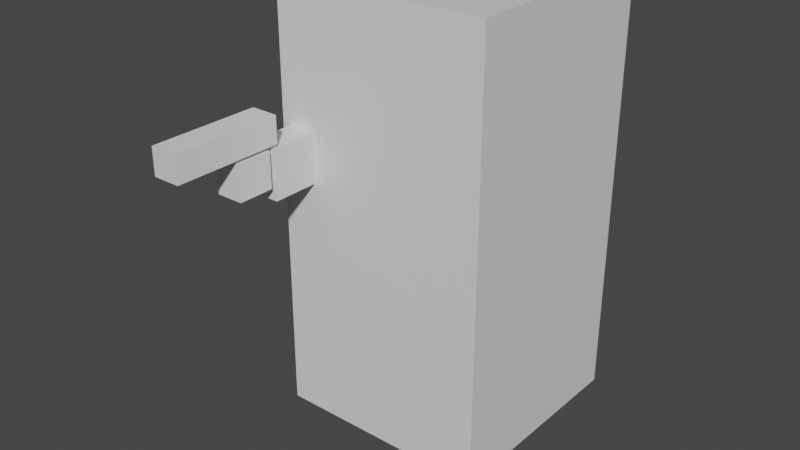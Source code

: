 # Source: FinalProjectModels.blend  (saved by Blender 2.91.10; exported with 4.5.12 LTS)
import bpy
from mathutils import Matrix  # noqa: F401  (used for matrix-valued properties, if any)

bpy.ops.wm.read_factory_settings(use_empty=True)
scene = bpy.context.scene
scene.name = 'Scene'

# ---- collections
col_collection = bpy.data.collections.new('Collection'); scene.collection.children.link(col_collection)

# ---- materials (node trees are filled in below, after node groups)
mat_material = bpy.data.materials.new('Material')
mat_material.alpha_threshold = 0.0
mat_material.use_transparent_shadow = False
mat_material.line_color = (0.0, 0.0, 0.0, 1.0)

# ---- node groups
ng_auto_smooth = bpy.data.node_groups.new('Auto Smooth', 'GeometryNodeTree')
_s = ng_auto_smooth.interface.new_socket(name='Geometry', in_out='OUTPUT', socket_type='NodeSocketGeometry')
_s = ng_auto_smooth.interface.new_socket(name='Geometry', in_out='INPUT', socket_type='NodeSocketGeometry')
_s = ng_auto_smooth.interface.new_socket(name='Angle', in_out='INPUT', socket_type='NodeSocketFloat')
_s.subtype = 'ANGLE'
_s.min_value = 0.0
_s.max_value = 3.142
ng_auto_smooth.is_modifier = True
_N = ng_auto_smooth.nodes; _L = ng_auto_smooth.links
n0 = _N.new('NodeGroupOutput'); n0.name = 'Group Output'; n0.location = (480, -100)
n1 = _N.new('NodeGroupInput'); n1.name = 'Group Input'; n1.location = (-420, -300)
n2 = _N.new('NodeGroupInput'); n2.name = 'Group Input.001'; n2.location = (-60, -100)
n3 = _N.new('GeometryNodeSetShadeSmooth'); n3.name = 'Set Shade Smooth'; n3.location = (120, -100)
n3.domain = 'EDGE'
n4 = _N.new('GeometryNodeSetShadeSmooth'); n4.name = 'Set Shade Smooth.001'; n4.location = (300, -100)
n5 = _N.new('GeometryNodeInputMeshEdgeAngle'); n5.name = 'Edge Angle'; n5.location = (-420, -220)
n6 = _N.new('GeometryNodeInputEdgeSmooth'); n6.name = 'Is Edge Smooth'; n6.location = (-60, -160)
n7 = _N.new('GeometryNodeInputShadeSmooth'); n7.name = 'Is Face Smooth'; n7.location = (-240, -340)
n8 = _N.new('FunctionNodeBooleanMath'); n8.name = 'Boolean Math'; n8.location = (-60, -220)
n9 = _N.new('FunctionNodeCompare'); n9.name = 'Compare'; n9.location = (-240, -180)
n9.operation = 'LESS_EQUAL'
_L.new(n5.outputs[0], n9.inputs[0])
_L.new(n4.outputs[0], n0.inputs[0])
_L.new(n1.outputs[1], n9.inputs[1])
_L.new(n9.outputs[0], n8.inputs[0])
_L.new(n7.outputs[0], n8.inputs[1])
_L.new(n2.outputs[0], n3.inputs[0])
_L.new(n6.outputs[0], n3.inputs[1])
_L.new(n3.outputs[0], n4.inputs[0])
_L.new(n8.outputs[0], n3.inputs[2])
n0.is_active_output = True

# ---- material node trees
mat_material.use_nodes = True; mat_material.node_tree.nodes.clear()
_N = mat_material.node_tree.nodes; _L = mat_material.node_tree.links
n0 = _N.new('ShaderNodeOutputMaterial'); n0.name = 'Material Output'; n0.location = (300, 300)
n1 = _N.new('ShaderNodeBsdfPrincipled'); n1.name = 'Principled BSDF'; n1.location = (10, 300)
n1.distribution = 'GGX'
n1.subsurface_method = 'BURLEY'
n1.inputs[2].default_value = 0.4
n1.inputs[3].default_value = 1.45
n1.inputs[27].default_value = (0.0, 0.0, 0.0, 1.0)
n1.inputs[28].default_value = 1.0
_L.new(n1.outputs[0], n0.inputs[0])
n0.is_active_output = True

# ---- world
world_world = bpy.data.worlds.new('World'); scene.world = world_world
world_world.use_nodes = True; world_world.node_tree.nodes.clear()
_N = world_world.node_tree.nodes; _L = world_world.node_tree.links
n0 = _N.new('ShaderNodeOutputWorld'); n0.name = 'World Output'; n0.location = (300, 300)
n1 = _N.new('ShaderNodeBackground'); n1.name = 'Background'; n1.location = (10, 300)
n1.inputs[0].default_value = (0.05088, 0.05088, 0.05088, 1.0)
_L.new(n1.outputs[0], n0.inputs[0])
n0.is_active_output = True
world_world.color = (0.05088, 0.05088, 0.05088)
world_world.use_sun_shadow = False
world_world.sun_shadow_jitter_overblur = 0.0

# ---- meshes
me_cube = bpy.data.meshes.new('Cube')
me_cube.from_pydata([(1.0, 1.0, 2.0), (1.0, 1.0, 0.0), (1.0, -1.0, 2.0), (1.0, -1.0, 0.0), (-1.0, 1.0, 2.0), (-1.0, 1.0, 0.0), (-1.0, -1.0, 2.0), (-1.0, -1.0, 0.0)], [], [(0, 4, 6, 2), (3, 2, 6, 7), (7, 6, 4, 5), (5, 1, 3, 7), (1, 0, 2, 3), (5, 4, 0, 1)])
_uv = me_cube.uv_layers.new(name='UVMap')
_uv.uv.foreach_set('vector', [0.625, 0.5, 0.875, 0.5, 0.875, 0.75, 0.625, 0.75, 0.375, 0.75, 0.625, 0.75, 0.625, 1.0, 0.375, 1.0, 0.375, 0.0, 0.625, 0.0, 0.625, 0.25, 0.375, 0.25, 0.125, 0.5, 0.375, 0.5, 0.375, 0.75, 0.125, 0.75, 0.375, 0.5, 0.625, 0.5, 0.625, 0.75, 0.375, 0.75, 0.375, 0.25, 0.625, 0.25, 0.625, 0.5, 0.375, 0.5])
me_cube.materials.append(mat_material)
me_cube.use_remesh_preserve_volume = False
me_cube.use_remesh_preserve_attributes = False
me_cube.use_mirror_vertex_groups = False
me_cube.update()
me_cube_002 = bpy.data.meshes.new('Cube.002')
me_cube_002.from_pydata([(0.1898, 0.1898, 0.5622), (0.1898, 0.1898, 0.07115), (0.1898, -0.1898, 0.5622), (0.1898, -0.1898, 0.07115), (-0.1898, 0.1898, 0.5622), (-0.1898, 0.1898, 0.07115), (-0.1898, -0.1898, 0.5622), (-0.1898, -0.1898, 0.07115)], [], [(0, 4, 6, 2), (3, 2, 6, 7), (7, 6, 4, 5), (5, 1, 3, 7), (1, 0, 2, 3), (5, 4, 0, 1)])
_uv = me_cube_002.uv_layers.new(name='UVMap')
_uv.uv.foreach_set('vector', [0.625, 0.5, 0.875, 0.5, 0.875, 0.75, 0.625, 0.75, 0.375, 0.75, 0.625, 0.75, 0.625, 1.0, 0.375, 1.0, 0.375, 0.0, 0.625, 0.0, 0.625, 0.25, 0.375, 0.25, 0.125, 0.5, 0.375, 0.5, 0.375, 0.75, 0.125, 0.75, 0.375, 0.5, 0.625, 0.5, 0.625, 0.75, 0.375, 0.75, 0.375, 0.25, 0.625, 0.25, 0.625, 0.5, 0.375, 0.5])
me_cube_002.materials.append(mat_material)
me_cube_002.use_remesh_preserve_volume = False
me_cube_002.use_remesh_preserve_attributes = False
me_cube_002.use_mirror_vertex_groups = False
me_cube_002.update()
me_cube_003 = bpy.data.meshes.new('Cube.003')
me_cube_003.from_pydata([(0.3217, 0.2049, 1.376), (0.235, 0.2049, 0.3307), (0.3217, -0.2049, 1.376), (0.235, -0.2049, 0.3307), (-0.3217, 0.2049, 1.376), (-0.235, 0.2049, 0.3307), (-0.3217, -0.2049, 1.376), (-0.235, -0.2049, 0.3307)], [], [(0, 4, 6, 2), (3, 2, 6, 7), (7, 6, 4, 5), (5, 1, 3, 7), (1, 0, 2, 3), (5, 4, 0, 1)])
_uv = me_cube_003.uv_layers.new(name='UVMap')
_uv.uv.foreach_set('vector', [0.625, 0.5, 0.875, 0.5, 0.875, 0.75, 0.625, 0.75, 0.375, 0.75, 0.625, 0.75, 0.625, 1.0, 0.375, 1.0, 0.375, 0.0, 0.625, 0.0, 0.625, 0.25, 0.375, 0.25, 0.125, 0.5, 0.375, 0.5, 0.375, 0.75, 0.125, 0.75, 0.375, 0.5, 0.625, 0.5, 0.625, 0.75, 0.375, 0.75, 0.375, 0.25, 0.625, 0.25, 0.625, 0.5, 0.375, 0.5])
me_cube_003.materials.append(mat_material)
me_cube_003.use_remesh_preserve_volume = False
me_cube_003.use_remesh_preserve_attributes = False
me_cube_003.use_mirror_vertex_groups = False
me_cube_003.update()
me_cube_004 = bpy.data.meshes.new('Cube.004')
me_cube_004.from_pydata([(0.4573, 0.1137, 1.37), (0.4573, 0.1137, 0.9626), (0.4573, -0.1137, 1.37), (0.4573, -0.1137, 0.9626), (0.331, 0.1137, 1.37), (0.331, 0.1137, 0.9626), (0.331, -0.1137, 1.37), (0.331, -0.1137, 0.9626), (0.331, -0.1137, 0.5358), (0.331, -0.1137, 0.9433), (0.331, 0.1137, 0.5358), (0.331, 0.1137, 0.9433), (0.4573, -0.1137, 0.5358), (0.4573, -0.1137, 0.9433), (0.4573, 0.1137, 0.5358), (0.4573, 0.1137, 0.9433), (0.331, -0.1137, 0.3466), (0.331, -0.1137, 0.5127), (0.331, 0.05148, 0.3466), (0.331, 0.05148, 0.5127), (0.4573, -0.1137, 0.3466), (0.4573, -0.1137, 0.5127), (0.4573, 0.05148, 0.3466), (0.4573, 0.05148, 0.5127)], [], [(0, 4, 6, 2), (3, 2, 6, 7), (7, 6, 4, 5), (5, 1, 3, 7), (1, 0, 2, 3), (5, 4, 0, 1), (10, 14, 12, 8), (12, 13, 9, 8), (15, 11, 9, 13), (8, 9, 11, 10), (14, 15, 13, 12), (10, 11, 15, 14), (18, 22, 20, 16), (20, 21, 17, 16), (23, 19, 17, 21), (16, 17, 19, 18), (22, 23, 21, 20), (18, 19, 23, 22)])
_uv = me_cube_004.uv_layers.new(name='UVMap')
_uv.uv.foreach_set('vector', [0.625, 0.5, 0.875, 0.5, 0.875, 0.75, 0.625, 0.75, 0.375, 0.75, 0.625, 0.75, 0.625, 1.0, 0.375, 1.0, 0.375, 0.0, 0.625, 0.0, 0.625, 0.25, 0.375, 0.25, 0.125, 0.5, 0.375, 0.5, 0.375, 0.75, 0.125, 0.75, 0.375, 0.5, 0.625, 0.5, 0.625, 0.75, 0.375, 0.75, 0.375, 0.25, 0.625, 0.25, 0.625, 0.5, 0.375, 0.5, 0.125, 0.5, 0.375, 0.5, 0.375, 0.75, 0.125, 0.75, 0.375, 0.75, 0.625, 0.75, 0.625, 1.0, 0.375, 1.0, 0.625, 0.5, 0.875, 0.5, 0.875, 0.75, 0.625, 0.75, 0.375, 0.0, 0.625, 0.0, 0.625, 0.25, 0.375, 0.25, 0.375, 0.5, 0.625, 0.5, 0.625, 0.75, 0.375, 0.75, 0.375, 0.25, 0.625, 0.25, 0.625, 0.5, 0.375, 0.5, 0.125, 0.5, 0.375, 0.5, 0.375, 0.75, 0.125, 0.75, 0.375, 0.75, 0.625, 0.75, 0.625, 1.0, 0.375, 1.0, 0.625, 0.5, 0.875, 0.5, 0.875, 0.75, 0.625, 0.75, 0.375, 0.0, 0.625, 0.0, 0.625, 0.25, 0.375, 0.25, 0.375, 0.5, 0.625, 0.5, 0.625, 0.75, 0.375, 0.75, 0.375, 0.25, 0.625, 0.25, 0.625, 0.5, 0.375, 0.5])
me_cube_004.materials.append(mat_material)
me_cube_004.use_remesh_preserve_volume = False
me_cube_004.use_remesh_preserve_attributes = False
me_cube_004.use_mirror_vertex_groups = False
me_cube_004.update()
me_cube_005 = bpy.data.meshes.new('Cube.005')
me_cube_005.from_pydata([(-0.1305, 0.1061, -0.2891), (-0.1305, -0.3184, -0.2891), (-0.1305, -0.3184, -0.1378), (0.1305, 0.1061, -0.2891), (0.1305, -0.3184, -0.2891), (0.1305, -0.3184, -0.1378), (-0.1305, -0.1061, -0.1378), (0.1305, -0.1061, -0.1378), (0.1305, 0.1061, 0.0), (-0.1305, 0.1061, 0.0), (0.1305, -0.1061, 0.0), (-0.1305, -0.1061, 0.0)], [], [(0, 1, 2, 6, 11, 9), (1, 0, 3, 4), (1, 4, 5, 2), (5, 7, 6, 2), (10, 8, 9, 11), (7, 10, 11, 6), (0, 9, 8, 3), (4, 3, 8, 10, 7, 5)])
_uv = me_cube_005.uv_layers.new(name='UVMap')
_uv.uv.foreach_set('vector', [0.625, 0.0, 0.625, 0.25, 0.375, 0.25, 0.375, 0.125, 0.375, 0.125, 0.375, 0.0, 0.875, 0.5, 0.875, 0.75, 0.625, 0.75, 0.625, 0.5, 0.625, 0.25, 0.625, 0.5, 0.375, 0.5, 0.375, 0.25, 0.375, 0.5, 0.375, 0.625, 0.125, 0.625, 0.125, 0.5, 0.375, 0.625, 0.375, 0.75, 0.125, 0.75, 0.125, 0.625, 0.375, 0.625, 0.375, 0.625, 0.125, 0.625, 0.125, 0.625, 0.625, 1.0, 0.375, 1.0, 0.375, 0.75, 0.625, 0.75, 0.625, 0.5, 0.625, 0.75, 0.375, 0.75, 0.375, 0.625, 0.375, 0.625, 0.375, 0.5])
me_cube_005.materials.append(mat_material)
me_cube_005.use_remesh_preserve_volume = False
me_cube_005.use_remesh_preserve_attributes = False
me_cube_005.use_mirror_vertex_groups = False
me_cube_005.update()
me_cube_006 = bpy.data.meshes.new('Cube.006')
me_cube_006.from_pydata([(-0.06314, 0.1137, -0.1137), (-0.06314, -0.2938, -0.1137), (-0.06314, 0.1137, 0.1137), (-0.06314, -0.2938, 0.1137), (0.06314, 0.1137, -0.1137), (0.06314, -0.2938, -0.1137), (0.06314, 0.1137, 0.1137), (0.06314, -0.2938, 0.1137), (0.06314, -0.7206, 0.1137), (0.06314, -0.3131, 0.1137), (0.06314, -0.7206, -0.1137), (0.06314, -0.3131, -0.1137), (-0.06314, -0.7206, 0.1137), (-0.06314, -0.3131, 0.1137), (-0.06314, -0.7206, -0.1137), (-0.06314, -0.3131, -0.1137), (0.06314, -0.9098, 0.1137), (0.06314, -0.7437, 0.1137), (0.06314, -0.9098, -0.05017), (0.06314, -0.7437, -0.05017), (-0.06314, -0.9098, 0.1137), (-0.06314, -0.7437, 0.1137), (-0.06314, -0.9098, -0.05017), (-0.06314, -0.7437, -0.05017)], [], [(0, 2, 6, 4), (3, 7, 6, 2), (7, 5, 4, 6), (5, 7, 3, 1), (1, 3, 2, 0), (5, 1, 0, 4), (10, 8, 12, 14), (12, 8, 9, 13), (15, 13, 9, 11), (8, 10, 11, 9), (14, 12, 13, 15), (10, 14, 15, 11), (18, 16, 20, 22), (20, 16, 17, 21), (23, 21, 17, 19), (16, 18, 19, 17), (22, 20, 21, 23), (18, 22, 23, 19)])
_uv = me_cube_006.uv_layers.new(name='UVMap')
_uv.uv.foreach_set('vector', [0.375, 0.5, 0.375, 0.75, 0.125, 0.75, 0.125, 0.5, 0.625, 0.75, 0.625, 1.0, 0.375, 1.0, 0.375, 0.75, 0.625, 0.0, 0.625, 0.25, 0.375, 0.25, 0.375, 0.0, 0.875, 0.5, 0.875, 0.75, 0.625, 0.75, 0.625, 0.5, 0.625, 0.5, 0.625, 0.75, 0.375, 0.75, 0.375, 0.5, 0.625, 0.25, 0.625, 0.5, 0.375, 0.5, 0.375, 0.25, 0.875, 0.5, 0.875, 0.75, 0.625, 0.75, 0.625, 0.5, 0.625, 0.75, 0.625, 1.0, 0.375, 1.0, 0.375, 0.75, 0.375, 0.5, 0.375, 0.75, 0.125, 0.75, 0.125, 0.5, 0.625, 0.0, 0.625, 0.25, 0.375, 0.25, 0.375, 0.0, 0.625, 0.5, 0.625, 0.75, 0.375, 0.75, 0.375, 0.5, 0.625, 0.25, 0.625, 0.5, 0.375, 0.5, 0.375, 0.25, 0.875, 0.5, 0.875, 0.75, 0.625, 0.75, 0.625, 0.5, 0.625, 0.75, 0.625, 1.0, 0.375, 1.0, 0.375, 0.75, 0.375, 0.5, 0.375, 0.75, 0.125, 0.75, 0.125, 0.5, 0.625, 0.0, 0.625, 0.25, 0.375, 0.25, 0.375, 0.0, 0.625, 0.5, 0.625, 0.75, 0.375, 0.75, 0.375, 0.5, 0.625, 0.25, 0.625, 0.5, 0.375, 0.5, 0.375, 0.25])
me_cube_006.materials.append(mat_material)
me_cube_006.use_remesh_preserve_volume = False
me_cube_006.use_remesh_preserve_attributes = False
me_cube_006.use_mirror_vertex_groups = False
me_cube_006.update()
me_cube_007 = bpy.data.meshes.new('Cube.007')
me_cube_007.from_pydata([(0.06314, -0.2504, 0.06122), (0.06314, 0.2504, 0.06122), (0.06314, -0.2504, -0.06122), (0.06314, 0.2504, -0.06122), (-0.06314, -0.2504, 0.06122), (-0.06314, 0.2504, 0.06122), (-0.06314, -0.2504, -0.06122), (-0.06314, 0.2504, -0.06122)], [], [(2, 0, 4, 6), (4, 0, 1, 5), (7, 5, 1, 3), (0, 2, 3, 1), (6, 4, 5, 7), (2, 6, 7, 3)])
_uv = me_cube_007.uv_layers.new(name='UVMap')
_uv.uv.foreach_set('vector', [0.875, 0.5, 0.875, 0.75, 0.625, 0.75, 0.625, 0.5, 0.625, 0.75, 0.625, 1.0, 0.375, 1.0, 0.375, 0.75, 0.375, 0.5, 0.375, 0.75, 0.125, 0.75, 0.125, 0.5, 0.625, 0.0, 0.625, 0.25, 0.375, 0.25, 0.375, 0.0, 0.625, 0.5, 0.625, 0.75, 0.375, 0.75, 0.375, 0.5, 0.625, 0.25, 0.625, 0.5, 0.375, 0.5, 0.375, 0.25])
me_cube_007.materials.append(mat_material)
me_cube_007.use_remesh_preserve_volume = False
me_cube_007.use_remesh_preserve_attributes = False
me_cube_007.use_mirror_vertex_groups = False
me_cube_007.update()
me_cube_008 = bpy.data.meshes.new('Cube.008')
me_cube_008.from_pydata([(0.1305, 0.1061, -0.2891), (0.1305, -0.3184, -0.2891), (0.1305, -0.3184, -0.1378), (-0.1305, 0.1061, -0.2891), (-0.1305, -0.3184, -0.2891), (-0.1305, -0.3184, -0.1378), (0.1305, -0.1061, -0.1378), (-0.1305, -0.1061, -0.1378), (-0.1305, 0.1061, 0.0), (0.1305, 0.1061, 0.0), (-0.1305, -0.1061, 0.0), (0.1305, -0.1061, 0.0)], [], [(0, 9, 11, 6, 2, 1), (4, 5, 7, 10, 8, 3), (1, 4, 3, 0), (1, 2, 5, 4), (5, 2, 6, 7), (10, 11, 9, 8), (7, 6, 11, 10), (3, 8, 9, 0)])
_uv = me_cube_008.uv_layers.new(name='UVMap')
_uv.uv.foreach_set('vector', [0.375, 0.0, 0.625, 0.0, 0.625, 0.125, 0.625, 0.125, 0.625, 0.25, 0.375, 0.25, 0.375, 0.5, 0.625, 0.5, 0.625, 0.625, 0.625, 0.625, 0.625, 0.75, 0.375, 0.75, 0.125, 0.5, 0.375, 0.5, 0.375, 0.75, 0.125, 0.75, 0.375, 0.25, 0.625, 0.25, 0.625, 0.5, 0.375, 0.5, 0.625, 0.5, 0.875, 0.5, 0.875, 0.625, 0.625, 0.625, 0.625, 0.625, 0.875, 0.625, 0.875, 0.75, 0.625, 0.75, 0.625, 0.625, 0.875, 0.625, 0.875, 0.625, 0.625, 0.625, 0.375, 0.75, 0.625, 0.75, 0.625, 1.0, 0.375, 1.0])
me_cube_008.materials.append(mat_material)
me_cube_008.use_remesh_preserve_volume = False
me_cube_008.use_remesh_preserve_attributes = False
me_cube_008.use_mirror_vertex_groups = False
me_cube_008.update()
me_cube_009 = bpy.data.meshes.new('Cube.009')
me_cube_009.from_pydata([(0.1263, 0.1137, 0.1137), (0.1263, 0.1137, -0.2938), (0.1263, -0.1137, 0.1137), (0.1263, -0.1137, -0.2938), (0.0, 0.1137, 0.1137), (0.0, 0.1137, -0.2938), (0.0, -0.1137, 0.1137), (0.0, -0.1137, -0.2938), (0.0, -0.1137, -0.7206), (0.0, -0.1137, -0.3131), (0.0, 0.1137, -0.7206), (0.0, 0.1137, -0.3131), (0.1263, -0.1137, -0.7206), (0.1263, -0.1137, -0.3131), (0.1263, 0.1137, -0.7206), (0.1263, 0.1137, -0.3131), (0.0, -0.1137, -0.9098), (0.0, -0.1137, -0.7437), (0.0, 0.05176, -0.9098), (0.0, 0.05176, -0.7437), (0.1263, -0.1137, -0.9098), (0.1263, -0.1137, -0.7437), (0.1263, 0.05176, -0.9098), (0.1263, 0.05176, -0.7437)], [], [(0, 4, 6, 2), (3, 2, 6, 7), (7, 6, 4, 5), (5, 1, 3, 7), (1, 0, 2, 3), (5, 4, 0, 1), (10, 14, 12, 8), (12, 13, 9, 8), (15, 11, 9, 13), (8, 9, 11, 10), (14, 15, 13, 12), (10, 11, 15, 14), (18, 22, 20, 16), (20, 21, 17, 16), (23, 19, 17, 21), (16, 17, 19, 18), (22, 23, 21, 20), (18, 19, 23, 22)])
_uv = me_cube_009.uv_layers.new(name='UVMap')
_uv.uv.foreach_set('vector', [0.625, 0.5, 0.875, 0.5, 0.875, 0.75, 0.625, 0.75, 0.375, 0.75, 0.625, 0.75, 0.625, 1.0, 0.375, 1.0, 0.375, 0.0, 0.625, 0.0, 0.625, 0.25, 0.375, 0.25, 0.125, 0.5, 0.375, 0.5, 0.375, 0.75, 0.125, 0.75, 0.375, 0.5, 0.625, 0.5, 0.625, 0.75, 0.375, 0.75, 0.375, 0.25, 0.625, 0.25, 0.625, 0.5, 0.375, 0.5, 0.125, 0.5, 0.375, 0.5, 0.375, 0.75, 0.125, 0.75, 0.375, 0.75, 0.625, 0.75, 0.625, 1.0, 0.375, 1.0, 0.625, 0.5, 0.875, 0.5, 0.875, 0.75, 0.625, 0.75, 0.375, 0.0, 0.625, 0.0, 0.625, 0.25, 0.375, 0.25, 0.375, 0.5, 0.625, 0.5, 0.625, 0.75, 0.375, 0.75, 0.375, 0.25, 0.625, 0.25, 0.625, 0.5, 0.375, 0.5, 0.125, 0.5, 0.375, 0.5, 0.375, 0.75, 0.125, 0.75, 0.375, 0.75, 0.625, 0.75, 0.625, 1.0, 0.375, 1.0, 0.625, 0.5, 0.875, 0.5, 0.875, 0.75, 0.625, 0.75, 0.375, 0.0, 0.625, 0.0, 0.625, 0.25, 0.375, 0.25, 0.375, 0.5, 0.625, 0.5, 0.625, 0.75, 0.375, 0.75, 0.375, 0.25, 0.625, 0.25, 0.625, 0.5, 0.375, 0.5])
me_cube_009.materials.append(mat_material)
me_cube_009.use_remesh_preserve_volume = False
me_cube_009.use_remesh_preserve_attributes = False
me_cube_009.use_mirror_vertex_groups = False
me_cube_009.update()

# ---- objects
ob_cube = bpy.data.objects.new('Cube', me_cube)
ob_head = bpy.data.objects.new('Head', me_cube_002)
ob_body = bpy.data.objects.new('Body', me_cube_003)
ob_arm = bpy.data.objects.new('Arm', me_cube_004)
ob_leg_right = bpy.data.objects.new('Leg-Right', me_cube_005)
ob_arm_right = bpy.data.objects.new('Arm-Right', me_cube_006)
ob_pistol = bpy.data.objects.new('Pistol', me_cube_007)
ob_leg_left = bpy.data.objects.new('Leg-Left', me_cube_008)
ob_arm_left = bpy.data.objects.new('Arm-Left', me_cube_009)
ob_character = bpy.data.objects.new('Character', None)

# ---- transforms, parenting, visibility, modifiers, constraints
ob_cube.location = (0.0, 0.0, 0.0)
ob_cube.scale = (0.5, 0.5, 1.0)
ob_cube.lock_rotations_4d = False
ob_cube.empty_display_type = 'ARROWS'
ob_cube.lineart.crease_threshold = 0.0
ob_head.parent = ob_character
ob_head.matrix_parent_inverse = Matrix(((1.0, 0.0, 0.0, -0.0), (0.0, -4.371e-08, 1.0, 0.0), (0.0, -1.0, -4.371e-08, 0.0), (-0.0, 0.0, -0.0, 1.0)))
ob_head.location = (0.0, 0.0, 1.376)
ob_head.lock_rotations_4d = False
ob_head.empty_display_type = 'ARROWS'
ob_head.lineart.crease_threshold = 0.0
ob_body.parent = ob_character
ob_body.matrix_parent_inverse = Matrix(((1.0, 0.0, 0.0, -0.0), (0.0, -4.371e-08, 1.0, 0.0), (0.0, -1.0, -4.371e-08, 0.0), (-0.0, 0.0, -0.0, 1.0)))
ob_body.location = (0.0, 0.0, 0.0)
ob_body.lock_rotations_4d = False
ob_body.empty_display_type = 'ARROWS'
ob_body.lineart.crease_threshold = 0.0
ob_arm.location = (0.0, 0.0, 0.0)
ob_arm.lock_rotations_4d = False
ob_arm.empty_display_type = 'ARROWS'
ob_arm.lineart.crease_threshold = 0.0
_m = ob_arm.modifiers.new('Mirror - X', 'MIRROR')
_m.use_clip = True
_m.use_mirror_u = True
_m = ob_arm.modifiers.new('Auto Smooth', 'NODES')
_m.node_group = ng_auto_smooth
_gi = [s.identifier for s in ng_auto_smooth.interface.items_tree if s.item_type == 'SOCKET' and s.in_out == 'INPUT']
_m[_gi[1]] = 0.5236  # Angle
ob_leg_right.parent = ob_character
ob_leg_right.matrix_parent_inverse = Matrix(((1.0, 0.0, 0.0, -0.0), (0.0, -4.371e-08, 1.0, 0.0), (0.0, -1.0, -4.371e-08, 0.0), (-0.0, 0.0, -0.0, 1.0)))
ob_leg_right.location = (-0.1835, 0.07924, 0.2891)
ob_leg_right.lock_rotations_4d = False
ob_leg_right.empty_display_type = 'ARROWS'
ob_leg_right.lineart.crease_threshold = 0.0
_m = ob_leg_right.modifiers.new('Auto Smooth', 'NODES')
_m.node_group = ng_auto_smooth
_gi = [s.identifier for s in ng_auto_smooth.interface.items_tree if s.item_type == 'SOCKET' and s.in_out == 'INPUT']
_m[_gi[1]] = 0.5236  # Angle
ob_arm_right.parent = ob_character
ob_arm_right.matrix_parent_inverse = Matrix(((1.0, 0.0, 0.0, -0.0), (0.0, -4.371e-08, 1.0, 0.0), (0.0, -1.0, -4.371e-08, 0.0), (-0.0, 0.0, -0.0, 1.0)))
ob_arm_right.location = (-0.3942, 0.0, 1.256)
ob_arm_right.lock_rotations_4d = False
ob_arm_right.empty_display_type = 'ARROWS'
ob_arm_right.lineart.crease_threshold = 0.0
_m = ob_arm_right.modifiers.new('Auto Smooth', 'NODES')
_m.node_group = ng_auto_smooth
_gi = [s.identifier for s in ng_auto_smooth.interface.items_tree if s.item_type == 'SOCKET' and s.in_out == 'INPUT']
_m[_gi[1]] = 0.5236  # Angle
ob_pistol.parent = ob_arm_right
ob_pistol.matrix_parent_inverse = Matrix(((1.0, -0.0, 0.0, 0.3942), (-0.0, 1.0, -0.0, 0.0), (0.0, 0.0, 1.0, -1.256), (-0.0, 0.0, -0.0, 1.0)))
ob_pistol.location = (-0.3942, -0.9513, 1.445)
ob_pistol.lock_rotations_4d = False
ob_pistol.empty_display_type = 'ARROWS'
ob_pistol.lineart.crease_threshold = 0.0
_m = ob_pistol.modifiers.new('Auto Smooth', 'NODES')
_m.node_group = ng_auto_smooth
_gi = [s.identifier for s in ng_auto_smooth.interface.items_tree if s.item_type == 'SOCKET' and s.in_out == 'INPUT']
_m[_gi[1]] = 0.5236  # Angle
ob_leg_left.parent = ob_character
ob_leg_left.matrix_parent_inverse = Matrix(((1.0, 0.0, 0.0, -0.0), (0.0, -4.371e-08, 1.0, 0.0), (0.0, -1.0, -4.371e-08, 0.0), (-0.0, 0.0, -0.0, 1.0)))
ob_leg_left.location = (0.1835, 0.07924, 0.2891)
ob_leg_left.lock_rotations_4d = False
ob_leg_left.empty_display_type = 'ARROWS'
ob_leg_left.lineart.crease_threshold = 0.0
_m = ob_leg_left.modifiers.new('Auto Smooth', 'NODES')
_m.node_group = ng_auto_smooth
_gi = [s.identifier for s in ng_auto_smooth.interface.items_tree if s.item_type == 'SOCKET' and s.in_out == 'INPUT']
_m[_gi[1]] = 0.5236  # Angle
ob_arm_left.parent = ob_character
ob_arm_left.matrix_parent_inverse = Matrix(((1.0, 0.0, 0.0, -0.0), (0.0, -4.371e-08, 1.0, 0.0), (0.0, -1.0, -4.371e-08, 0.0), (-0.0, 0.0, -0.0, 1.0)))
ob_arm_left.location = (0.331, 7.451e-08, 1.256)
ob_arm_left.lock_rotations_4d = False
ob_arm_left.empty_display_type = 'ARROWS'
ob_arm_left.lineart.crease_threshold = 0.0
_m = ob_arm_left.modifiers.new('Auto Smooth', 'NODES')
_m.node_group = ng_auto_smooth
_gi = [s.identifier for s in ng_auto_smooth.interface.items_tree if s.item_type == 'SOCKET' and s.in_out == 'INPUT']
_m[_gi[1]] = 0.5236  # Angle
ob_character.location = (0.0, 0.0, 0.0)
ob_character.rotation_euler = (1.571, -0.0, 0.0)
ob_character.lineart.crease_threshold = 0.0

# ---- collection membership
col_collection.objects.link(ob_cube)
col_collection.objects.link(ob_head)
col_collection.objects.link(ob_body)
col_collection.objects.link(ob_arm)
col_collection.objects.link(ob_leg_right)
col_collection.objects.link(ob_arm_right)
col_collection.objects.link(ob_pistol)
col_collection.objects.link(ob_leg_left)
col_collection.objects.link(ob_arm_left)
col_collection.objects.link(ob_character)

# ---- scene / render settings (as saved in the file)
scene.frame_start = 1; scene.frame_end = 250; scene.frame_set(1)
scene.render.engine = 'BLENDER_EEVEE_NEXT'
scene.cycles.use_denoising = False
scene.cycles.samples = 128
scene.cycles.sampling_pattern = 'TABULATED_SOBOL'
scene.cycles.use_adaptive_sampling = False
scene.cycles.use_light_tree = False
scene.view_settings.view_transform = 'Filmic'
bpy.context.view_layer.update()

# ---- added for rendering (the .blend has no active camera and no usable light): camera, sun
cam_auto = bpy.data.cameras.new('AutoCamera')
cam_auto.lens = 50.0
cam_auto.sensor_width = 36.0
cam_auto.clip_end = 1000.0
ob_auto_camera = bpy.data.objects.new('AutoCamera', cam_auto)
scene.collection.objects.link(ob_auto_camera)
ob_auto_camera.location = (2.59985, -3.47068, 3.07988)
ob_auto_camera.rotation_euler = (1.09748, -7.21219e-08, 0.694738)
scene.camera = ob_auto_camera
light_auto_sun = bpy.data.lights.new('AutoSun', 'SUN')
light_auto_sun.energy = 3.0
light_auto_sun.angle = 0.0523599
ob_auto_sun = bpy.data.objects.new('AutoSun', light_auto_sun)
scene.collection.objects.link(ob_auto_sun)
ob_auto_sun.rotation_euler = (0.872665, 0.174533, 0.523599)
bpy.context.view_layer.update()
